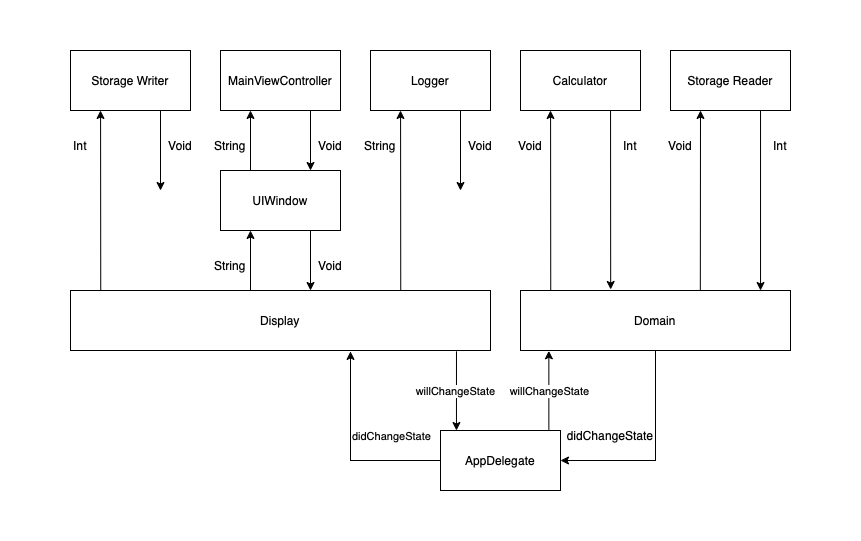

The diagram above was exported from draw.io. Its source (the exported page's mxGraphModel, read from the mxfile embedded in the PNG):
<mxGraphModel dx="1613" dy="429" grid="1" gridSize="10" guides="1" tooltips="1" connect="1" arrows="1" fold="1" page="1" pageScale="1" pageWidth="827" pageHeight="1169" math="0" shadow="0">
  <root>
    <mxCell id="0" />
    <mxCell id="1" parent="0" />
    <mxCell id="hWQ3sAZtOVnzNfnGoFL--1" value="MainViewController" style="rounded=0;whiteSpace=wrap;html=1;" parent="1" vertex="1">
      <mxGeometry x="140" y="80" width="120" height="60" as="geometry" />
    </mxCell>
    <mxCell id="hWQ3sAZtOVnzNfnGoFL--3" value="Logger" style="rounded=0;whiteSpace=wrap;html=1;" parent="1" vertex="1">
      <mxGeometry x="290" y="80" width="120" height="60" as="geometry" />
    </mxCell>
    <mxCell id="hWQ3sAZtOVnzNfnGoFL--4" value="Calculator" style="rounded=0;whiteSpace=wrap;html=1;" parent="1" vertex="1">
      <mxGeometry x="440" y="80" width="120" height="60" as="geometry" />
    </mxCell>
    <mxCell id="hWQ3sAZtOVnzNfnGoFL--5" value="Storage Reader" style="rounded=0;whiteSpace=wrap;html=1;" parent="1" vertex="1">
      <mxGeometry x="590" y="80" width="120" height="60" as="geometry" />
    </mxCell>
    <mxCell id="hWQ3sAZtOVnzNfnGoFL--9" value="" style="endArrow=classic;html=1;rounded=0;entryX=0.25;entryY=1;entryDx=0;entryDy=0;" parent="1" target="hWQ3sAZtOVnzNfnGoFL--1" edge="1">
      <mxGeometry width="50" height="50" relative="1" as="geometry">
        <mxPoint x="170" y="200" as="sourcePoint" />
        <mxPoint x="430" y="170" as="targetPoint" />
      </mxGeometry>
    </mxCell>
    <mxCell id="hWQ3sAZtOVnzNfnGoFL--10" value="" style="endArrow=classic;html=1;rounded=0;exitX=0.75;exitY=1;exitDx=0;exitDy=0;" parent="1" source="hWQ3sAZtOVnzNfnGoFL--1" edge="1">
      <mxGeometry width="50" height="50" relative="1" as="geometry">
        <mxPoint x="380" y="220" as="sourcePoint" />
        <mxPoint x="230" y="200" as="targetPoint" />
      </mxGeometry>
    </mxCell>
    <mxCell id="hWQ3sAZtOVnzNfnGoFL--11" value="Void" style="text;html=1;strokeColor=none;fillColor=none;align=center;verticalAlign=middle;whiteSpace=wrap;rounded=0;" parent="1" vertex="1">
      <mxGeometry x="220" y="160" width="60" height="30" as="geometry" />
    </mxCell>
    <mxCell id="hWQ3sAZtOVnzNfnGoFL--12" value="String" style="text;html=1;strokeColor=none;fillColor=none;align=center;verticalAlign=middle;whiteSpace=wrap;rounded=0;" parent="1" vertex="1">
      <mxGeometry x="120" y="160" width="60" height="30" as="geometry" />
    </mxCell>
    <mxCell id="hWQ3sAZtOVnzNfnGoFL--15" value="" style="endArrow=classic;html=1;rounded=0;entryX=0.25;entryY=1;entryDx=0;entryDy=0;exitX=0.112;exitY=-0.007;exitDx=0;exitDy=0;exitPerimeter=0;" parent="1" source="JOel1leszh0vgZXZIbCl-11" target="hWQ3sAZtOVnzNfnGoFL--4" edge="1">
      <mxGeometry width="50" height="50" relative="1" as="geometry">
        <mxPoint x="470" y="200" as="sourcePoint" />
        <mxPoint x="430" y="170" as="targetPoint" />
      </mxGeometry>
    </mxCell>
    <mxCell id="hWQ3sAZtOVnzNfnGoFL--17" value="" style="endArrow=classic;html=1;rounded=0;entryX=0.25;entryY=1;entryDx=0;entryDy=0;exitX=0.666;exitY=0.02;exitDx=0;exitDy=0;exitPerimeter=0;" parent="1" source="JOel1leszh0vgZXZIbCl-11" target="hWQ3sAZtOVnzNfnGoFL--5" edge="1">
      <mxGeometry width="50" height="50" relative="1" as="geometry">
        <mxPoint x="620" y="200" as="sourcePoint" />
        <mxPoint x="430" y="170" as="targetPoint" />
      </mxGeometry>
    </mxCell>
    <mxCell id="hWQ3sAZtOVnzNfnGoFL--19" value="" style="endArrow=classic;html=1;rounded=0;exitX=0.75;exitY=1;exitDx=0;exitDy=0;entryX=0.889;entryY=0;entryDx=0;entryDy=0;entryPerimeter=0;" parent="1" source="hWQ3sAZtOVnzNfnGoFL--5" target="JOel1leszh0vgZXZIbCl-11" edge="1">
      <mxGeometry width="50" height="50" relative="1" as="geometry">
        <mxPoint x="380" y="220" as="sourcePoint" />
        <mxPoint x="680" y="200" as="targetPoint" />
      </mxGeometry>
    </mxCell>
    <mxCell id="hWQ3sAZtOVnzNfnGoFL--21" value="Void" style="text;html=1;strokeColor=none;fillColor=none;align=center;verticalAlign=middle;whiteSpace=wrap;rounded=0;" parent="1" vertex="1">
      <mxGeometry x="420" y="160" width="60" height="30" as="geometry" />
    </mxCell>
    <mxCell id="hWQ3sAZtOVnzNfnGoFL--24" value="" style="endArrow=classic;html=1;rounded=0;exitX=0.75;exitY=1;exitDx=0;exitDy=0;entryX=0.334;entryY=-0.017;entryDx=0;entryDy=0;entryPerimeter=0;" parent="1" source="hWQ3sAZtOVnzNfnGoFL--4" target="JOel1leszh0vgZXZIbCl-11" edge="1">
      <mxGeometry width="50" height="50" relative="1" as="geometry">
        <mxPoint x="530" y="220" as="sourcePoint" />
        <mxPoint x="530" y="200" as="targetPoint" />
      </mxGeometry>
    </mxCell>
    <mxCell id="hWQ3sAZtOVnzNfnGoFL--25" value="Int" style="text;html=1;strokeColor=none;fillColor=none;align=center;verticalAlign=middle;whiteSpace=wrap;rounded=0;" parent="1" vertex="1">
      <mxGeometry x="520" y="160" width="60" height="30" as="geometry" />
    </mxCell>
    <mxCell id="hWQ3sAZtOVnzNfnGoFL--26" value="Void" style="text;html=1;strokeColor=none;fillColor=none;align=center;verticalAlign=middle;whiteSpace=wrap;rounded=0;" parent="1" vertex="1">
      <mxGeometry x="570" y="160" width="60" height="30" as="geometry" />
    </mxCell>
    <mxCell id="hWQ3sAZtOVnzNfnGoFL--27" value="Int" style="text;html=1;strokeColor=none;fillColor=none;align=center;verticalAlign=middle;whiteSpace=wrap;rounded=0;" parent="1" vertex="1">
      <mxGeometry x="670" y="160" width="60" height="30" as="geometry" />
    </mxCell>
    <mxCell id="hWQ3sAZtOVnzNfnGoFL--28" value="Storage Writer" style="rounded=0;whiteSpace=wrap;html=1;" parent="1" vertex="1">
      <mxGeometry x="-10" y="80" width="120" height="60" as="geometry" />
    </mxCell>
    <mxCell id="JOel1leszh0vgZXZIbCl-1" value="UIWindow" style="rounded=0;whiteSpace=wrap;html=1;" parent="1" vertex="1">
      <mxGeometry x="140" y="200" width="120" height="60" as="geometry" />
    </mxCell>
    <mxCell id="JOel1leszh0vgZXZIbCl-2" value="" style="endArrow=classic;html=1;rounded=0;entryX=0.25;entryY=1;entryDx=0;entryDy=0;" parent="1" edge="1">
      <mxGeometry width="50" height="50" relative="1" as="geometry">
        <mxPoint x="170" y="320" as="sourcePoint" />
        <mxPoint x="170" y="260" as="targetPoint" />
      </mxGeometry>
    </mxCell>
    <mxCell id="JOel1leszh0vgZXZIbCl-3" value="" style="endArrow=classic;html=1;rounded=0;exitX=0.75;exitY=1;exitDx=0;exitDy=0;" parent="1" edge="1">
      <mxGeometry width="50" height="50" relative="1" as="geometry">
        <mxPoint x="230" y="260" as="sourcePoint" />
        <mxPoint x="230" y="320" as="targetPoint" />
      </mxGeometry>
    </mxCell>
    <mxCell id="JOel1leszh0vgZXZIbCl-4" value="Void" style="text;html=1;strokeColor=none;fillColor=none;align=center;verticalAlign=middle;whiteSpace=wrap;rounded=0;" parent="1" vertex="1">
      <mxGeometry x="220" y="280" width="60" height="30" as="geometry" />
    </mxCell>
    <mxCell id="JOel1leszh0vgZXZIbCl-5" value="String" style="text;html=1;strokeColor=none;fillColor=none;align=center;verticalAlign=middle;whiteSpace=wrap;rounded=0;" parent="1" vertex="1">
      <mxGeometry x="120" y="280" width="60" height="30" as="geometry" />
    </mxCell>
    <mxCell id="JOel1leszh0vgZXZIbCl-9" value="Display" style="rounded=0;whiteSpace=wrap;html=1;" parent="1" vertex="1">
      <mxGeometry x="-10" y="320" width="420" height="60" as="geometry" />
    </mxCell>
    <mxCell id="JOel1leszh0vgZXZIbCl-10" value="AppDelegate" style="rounded=0;whiteSpace=wrap;html=1;" parent="1" vertex="1">
      <mxGeometry x="360" y="460" width="120" height="60" as="geometry" />
    </mxCell>
    <mxCell id="f1g9J7asIP4ZaoPyHhfj-3" style="edgeStyle=orthogonalEdgeStyle;rounded=0;orthogonalLoop=1;jettySize=auto;html=1;exitX=0.5;exitY=1;exitDx=0;exitDy=0;entryX=1;entryY=0.5;entryDx=0;entryDy=0;" parent="1" source="JOel1leszh0vgZXZIbCl-11" target="JOel1leszh0vgZXZIbCl-10" edge="1">
      <mxGeometry relative="1" as="geometry" />
    </mxCell>
    <mxCell id="JOel1leszh0vgZXZIbCl-11" value="Domain" style="rounded=0;whiteSpace=wrap;html=1;" parent="1" vertex="1">
      <mxGeometry x="440" y="320" width="270" height="60" as="geometry" />
    </mxCell>
    <mxCell id="JOel1leszh0vgZXZIbCl-12" value="" style="endArrow=classic;html=1;rounded=0;exitX=0.919;exitY=1.013;exitDx=0;exitDy=0;exitPerimeter=0;entryX=0.133;entryY=0;entryDx=0;entryDy=0;entryPerimeter=0;" parent="1" source="JOel1leszh0vgZXZIbCl-9" target="JOel1leszh0vgZXZIbCl-10" edge="1">
      <mxGeometry width="50" height="50" relative="1" as="geometry">
        <mxPoint x="360" y="360" as="sourcePoint" />
        <mxPoint x="600" y="420" as="targetPoint" />
      </mxGeometry>
    </mxCell>
    <mxCell id="JOel1leszh0vgZXZIbCl-13" value="willChangeState" style="edgeLabel;html=1;align=center;verticalAlign=middle;resizable=0;points=[];" parent="JOel1leszh0vgZXZIbCl-12" vertex="1" connectable="0">
      <mxGeometry x="0.0139" y="-1" relative="1" as="geometry">
        <mxPoint as="offset" />
      </mxGeometry>
    </mxCell>
    <mxCell id="JOel1leszh0vgZXZIbCl-14" value="" style="endArrow=classic;html=1;rounded=0;entryX=0.105;entryY=1.005;entryDx=0;entryDy=0;entryPerimeter=0;exitX=0.903;exitY=-0.01;exitDx=0;exitDy=0;exitPerimeter=0;" parent="1" source="JOel1leszh0vgZXZIbCl-10" target="JOel1leszh0vgZXZIbCl-11" edge="1">
      <mxGeometry width="50" height="50" relative="1" as="geometry">
        <mxPoint x="380" y="400" as="sourcePoint" />
        <mxPoint x="430" y="350" as="targetPoint" />
      </mxGeometry>
    </mxCell>
    <mxCell id="JOel1leszh0vgZXZIbCl-15" value="willChangeState" style="edgeLabel;html=1;align=center;verticalAlign=middle;resizable=0;points=[];" parent="JOel1leszh0vgZXZIbCl-14" vertex="1" connectable="0">
      <mxGeometry x="0.0505" relative="1" as="geometry">
        <mxPoint y="3" as="offset" />
      </mxGeometry>
    </mxCell>
    <mxCell id="f1g9J7asIP4ZaoPyHhfj-1" value="" style="endArrow=classic;html=1;rounded=0;entryX=0.105;entryY=1.005;entryDx=0;entryDy=0;entryPerimeter=0;exitX=0;exitY=0.5;exitDx=0;exitDy=0;" parent="1" source="JOel1leszh0vgZXZIbCl-10" edge="1">
      <mxGeometry width="50" height="50" relative="1" as="geometry">
        <mxPoint x="270" y="480" as="sourcePoint" />
        <mxPoint x="269.9999999999999" y="380.9" as="targetPoint" />
        <Array as="points">
          <mxPoint x="270" y="490" />
        </Array>
      </mxGeometry>
    </mxCell>
    <mxCell id="f1g9J7asIP4ZaoPyHhfj-2" value="didChangeState" style="edgeLabel;html=1;align=center;verticalAlign=middle;resizable=0;points=[];labelBackgroundColor=none;" parent="f1g9J7asIP4ZaoPyHhfj-1" vertex="1" connectable="0">
      <mxGeometry x="0.0505" relative="1" as="geometry">
        <mxPoint x="40" y="-10" as="offset" />
      </mxGeometry>
    </mxCell>
    <mxCell id="f1g9J7asIP4ZaoPyHhfj-6" value="didChangeState" style="text;html=1;strokeColor=none;fillColor=none;align=center;verticalAlign=middle;whiteSpace=wrap;rounded=0;" parent="1" vertex="1">
      <mxGeometry x="500" y="450" width="60" height="30" as="geometry" />
    </mxCell>
    <mxCell id="So0XbzyvDA3_lju7J6J--1" value="" style="endArrow=classic;html=1;rounded=0;entryX=0.25;entryY=1;entryDx=0;entryDy=0;exitX=0.112;exitY=-0.007;exitDx=0;exitDy=0;exitPerimeter=0;" parent="1" edge="1">
      <mxGeometry width="50" height="50" relative="1" as="geometry">
        <mxPoint x="20.23999999999978" y="319.58000000000004" as="sourcePoint" />
        <mxPoint x="20" y="140" as="targetPoint" />
      </mxGeometry>
    </mxCell>
    <mxCell id="So0XbzyvDA3_lju7J6J--2" value="Int" style="text;html=1;strokeColor=none;fillColor=none;align=center;verticalAlign=middle;whiteSpace=wrap;rounded=0;" parent="1" vertex="1">
      <mxGeometry x="-30" y="160" width="60" height="30" as="geometry" />
    </mxCell>
    <mxCell id="So0XbzyvDA3_lju7J6J--3" value="" style="endArrow=classic;html=1;rounded=0;exitX=0.75;exitY=1;exitDx=0;exitDy=0;" parent="1" edge="1">
      <mxGeometry width="50" height="50" relative="1" as="geometry">
        <mxPoint x="80" y="140" as="sourcePoint" />
        <mxPoint x="80" y="220" as="targetPoint" />
      </mxGeometry>
    </mxCell>
    <mxCell id="So0XbzyvDA3_lju7J6J--4" value="Void" style="text;html=1;strokeColor=none;fillColor=none;align=center;verticalAlign=middle;whiteSpace=wrap;rounded=0;" parent="1" vertex="1">
      <mxGeometry x="70" y="160" width="60" height="30" as="geometry" />
    </mxCell>
    <mxCell id="So0XbzyvDA3_lju7J6J--5" value="" style="endArrow=classic;html=1;rounded=0;entryX=0.25;entryY=1;entryDx=0;entryDy=0;exitX=0.112;exitY=-0.007;exitDx=0;exitDy=0;exitPerimeter=0;" parent="1" edge="1">
      <mxGeometry width="50" height="50" relative="1" as="geometry">
        <mxPoint x="320.2399999999998" y="319.58000000000004" as="sourcePoint" />
        <mxPoint x="320" y="140" as="targetPoint" />
      </mxGeometry>
    </mxCell>
    <mxCell id="So0XbzyvDA3_lju7J6J--6" value="String" style="text;html=1;strokeColor=none;fillColor=none;align=center;verticalAlign=middle;whiteSpace=wrap;rounded=0;" parent="1" vertex="1">
      <mxGeometry x="270" y="160" width="60" height="30" as="geometry" />
    </mxCell>
    <mxCell id="So0XbzyvDA3_lju7J6J--7" value="" style="endArrow=classic;html=1;rounded=0;exitX=0.75;exitY=1;exitDx=0;exitDy=0;" parent="1" edge="1">
      <mxGeometry width="50" height="50" relative="1" as="geometry">
        <mxPoint x="380" y="140" as="sourcePoint" />
        <mxPoint x="380" y="220" as="targetPoint" />
      </mxGeometry>
    </mxCell>
    <mxCell id="So0XbzyvDA3_lju7J6J--8" value="Void" style="text;html=1;strokeColor=none;fillColor=none;align=center;verticalAlign=middle;whiteSpace=wrap;rounded=0;" parent="1" vertex="1">
      <mxGeometry x="370" y="160" width="60" height="30" as="geometry" />
    </mxCell>
  </root>
</mxGraphModel>